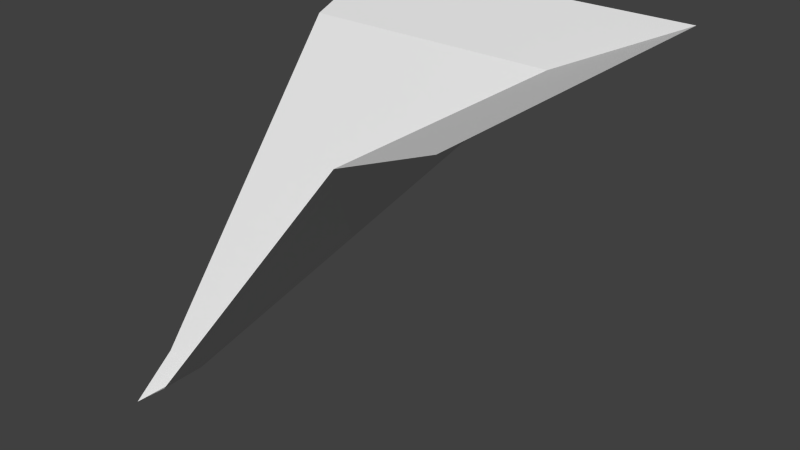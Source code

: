 # Source: terrainModels_cliffCornerIn.blend  (saved by Blender 2.75.0; exported with 4.5.12 LTS)
import bpy
from mathutils import Matrix  # noqa: F401  (used for matrix-valued properties, if any)

bpy.ops.wm.read_factory_settings(use_empty=True)
scene = bpy.context.scene
scene.name = 'Scene'

# ---- collections
col_collection_1 = bpy.data.collections.new('Collection 1'); scene.collection.children.link(col_collection_1)

# ---- world
world_world = bpy.data.worlds.new('World'); scene.world = world_world
world_world.color = (0.05088, 0.05088, 0.05088)
world_world.use_sun_shadow = False
world_world.sun_shadow_jitter_overblur = 0.0
world_world.cycles.sampling_method = 'MANUAL'
world_world.cycles.sample_map_resolution = 256

# ---- meshes
me_grid_003 = bpy.data.meshes.new('Grid.003')
me_grid_003.from_pydata([(0.5, -0.5, 0.0), (0.5, 0.5, 1.0), (-0.5, 0.5, 1.0), (0.5, 0.25, 0.9), (0.5, -0.375, 0.1), (0.375, -0.375, 0.1), (-0.25, 0.25, 0.9), (-0.5, -0.5, 1.0), (-0.25, -0.5, 0.9), (0.375, -0.5, 0.1)], [], [(6, 8, 5), (3, 6, 5), (5, 8, 9), (3, 5, 4), (5, 9, 0), (4, 5, 0), (1, 6, 3), (2, 6, 1), (6, 7, 8), (6, 2, 7)])
_uv = me_grid_003.uv_layers.new(name='UVMap')
_uv.uv.foreach_set('vector', [0.0, 0.0, 0.0, 0.0, 0.0, 0.0, 0.0, 0.0, 0.0, 0.0, 0.0, 0.0, 0.0, 0.0, 0.0, 0.0, 0.0, 0.0, 0.0, 0.0, 0.0, 0.0, 0.0, 0.0, 0.0, 0.0, 0.0, 0.0, 0.0, 0.0, 0.0, 0.0, 0.0, 0.0, 0.0, 0.0, 0.0, 0.0, 0.0, 0.0, 0.0, 0.0, 0.0, 0.0, 0.0, 0.0, 0.0, 0.0, 0.0, 0.0, 0.0, 0.0, 0.0, 0.0, 0.0, 0.0, 0.0, 0.0, 0.0, 0.0])
me_grid_003.use_remesh_preserve_volume = False
me_grid_003.use_remesh_preserve_attributes = False
me_grid_003.use_mirror_vertex_groups = False
me_grid_003.update()

# ---- objects
ob_cliffcornerin = bpy.data.objects.new('cliffCornerIn', me_grid_003)

# ---- transforms, parenting, visibility, modifiers, constraints
ob_cliffcornerin.location = (0.0, 0.0, 0.0)
ob_cliffcornerin.rotation_euler = (0.0, 0.0, -1.571)
ob_cliffcornerin.lock_scale = (True, True, True)
ob_cliffcornerin.lineart.crease_threshold = 0.0

# ---- collection membership
col_collection_1.objects.link(ob_cliffcornerin)

# ---- scene / render settings (as saved in the file)
scene.frame_start = 1; scene.frame_end = 250; scene.frame_set(29)
scene.render.engine = 'BLENDER_EEVEE_NEXT'
scene.render.image_settings.color_mode = 'RGB'
scene.render.image_settings.compression = 90
scene.render.resolution_percentage = 50
scene.render.dither_intensity = 0.0
scene.render.bake_margin = 2
scene.render.bake_bias = 0.0
scene.cycles.use_denoising = False
scene.cycles.samples = 10
scene.cycles.sampling_pattern = 'TABULATED_SOBOL'
scene.cycles.light_sampling_threshold = 0.0
scene.cycles.use_adaptive_sampling = False
scene.cycles.use_light_tree = False
scene.cycles.blur_glossy = 0.0
scene.cycles.volume_bounces = 1
scene.cycles.pixel_filter_type = 'GAUSSIAN'
scene.cycles.sample_clamp_indirect = 0.0
scene.view_settings.view_transform = 'Standard'
bpy.context.view_layer.update()

# ---- added for rendering (the .blend has no active camera and no usable light): camera, sun
cam_auto = bpy.data.cameras.new('AutoCamera')
cam_auto.lens = 50.0
cam_auto.sensor_width = 36.0
cam_auto.clip_end = 1000.0
ob_auto_camera = bpy.data.objects.new('AutoCamera', cam_auto)
scene.collection.objects.link(ob_auto_camera)
ob_auto_camera.location = (1.60254, -1.92304, 1.78203)
ob_auto_camera.rotation_euler = (1.09748, -7.21219e-08, 0.694738)
scene.camera = ob_auto_camera
light_auto_sun = bpy.data.lights.new('AutoSun', 'SUN')
light_auto_sun.energy = 3.0
light_auto_sun.angle = 0.0523599
ob_auto_sun = bpy.data.objects.new('AutoSun', light_auto_sun)
scene.collection.objects.link(ob_auto_sun)
ob_auto_sun.rotation_euler = (0.872665, 0.174533, 0.523599)
bpy.context.view_layer.update()
